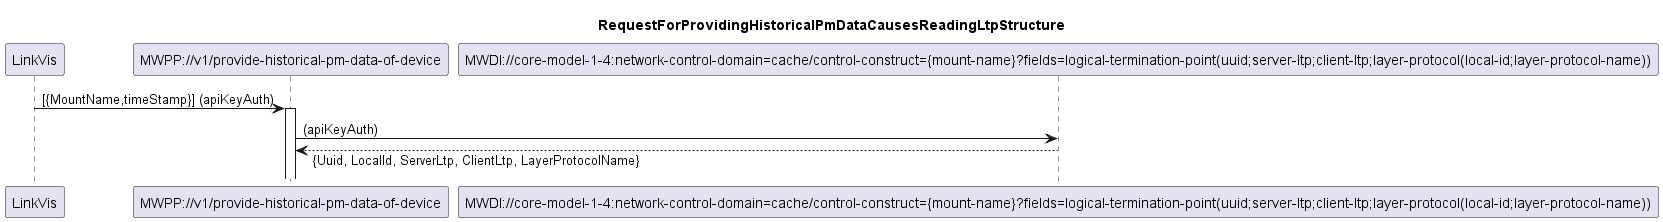

The diagram above was rendered by PlantUML. Its source (embedded in the PNG):
@startuml 000_ReadingLtpStructure
skinparam responseMessageBelowArrow true

title
RequestForProvidingHistoricalPmDataCausesReadingLtpStructure
end title

participant "LinkVis" as LinkVis
participant "MWPP://v1/provide-historical-pm-data-of-device" as MWPP
participant "MWDI://core-model-1-4:network-control-domain=cache/control-construct={mount-name}?fields=logical-termination-point(uuid;server-ltp;client-ltp;layer-protocol(local-id;layer-protocol-name))" as ReadingLtpStructure

LinkVis -> MWPP: [{MountName,timeStamp}] (apiKeyAuth)
activate MWPP
MWPP -> ReadingLtpStructure: (apiKeyAuth)
ReadingLtpStructure --> MWPP: {Uuid, LocalId, ServerLtp, ClientLtp, LayerProtocolName}

@enduml